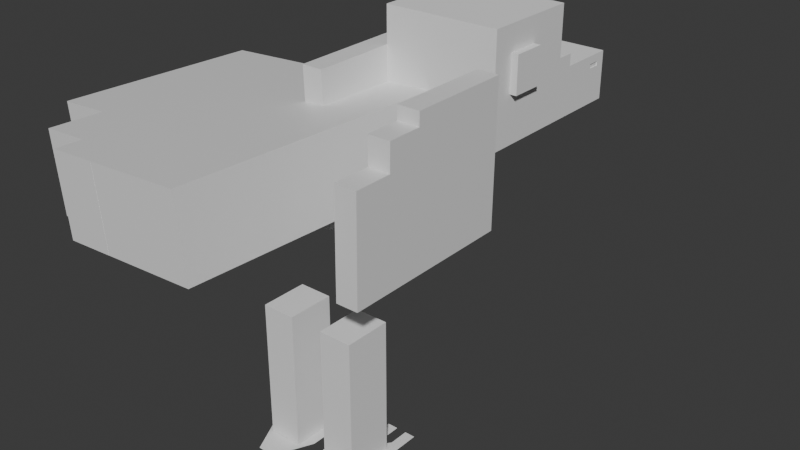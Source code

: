 # Source: Duck_Minecraft_Model_A.blend  (saved by Blender 5.0.119; exported with 4.5.12 LTS)
import bpy
from mathutils import Matrix  # noqa: F401  (used for matrix-valued properties, if any)

bpy.ops.wm.read_factory_settings(use_empty=True)
scene = bpy.context.scene
scene.name = 'Scene'

# ---- collections
col_collection = bpy.data.collections.new('Collection'); scene.collection.children.link(col_collection)

# ---- materials (node trees are filled in below, after node groups)
mat_material = bpy.data.materials.new('Material')
mat_material.alpha_threshold = 0.0
mat_material.use_backface_culling_lightprobe_volume = False
mat_material.roughness = 0.5
mat_material.line_color = (0.0, 0.0, 0.0, 1.0)

# ---- material node trees
mat_material.use_nodes = True; mat_material.node_tree.nodes.clear()
_N = mat_material.node_tree.nodes; _L = mat_material.node_tree.links
n0 = _N.new('ShaderNodeOutputMaterial'); n0.name = 'Material Output'; n0.location = (200, 100)
n1 = _N.new('ShaderNodeBsdfPrincipled'); n1.name = 'Principled BSDF'; n1.location = (-200, 100)
_L.new(n1.outputs[0], n0.inputs[0])
n0.is_active_output = True

# ---- world
world_world = bpy.data.worlds.new('World'); scene.world = world_world
world_world.use_nodes = True; world_world.node_tree.nodes.clear()
_N = world_world.node_tree.nodes; _L = world_world.node_tree.links
n0 = _N.new('ShaderNodeOutputWorld'); n0.name = 'World Output'; n0.location = (200, 100)
n1 = _N.new('ShaderNodeBackground'); n1.name = 'Background'; n1.location = (-200, 100)
n1.inputs[0].default_value = (0.05088, 0.05088, 0.05088, 1.0)
_L.new(n1.outputs[0], n0.inputs[0])
n0.is_active_output = True
world_world.color = (0.05088, 0.05088, 0.05088)
world_world.sun_shadow_jitter_overblur = 0.0

# ---- meshes
me_cube = bpy.data.meshes.new('Cube')
me_cube.from_pydata([(0.5994, 1.0, -1.0), (-0.6419, 1.0, -1.0), (0.5994, -1.0, 1.0), (-0.6419, -1.0, 1.0), (0.5994, -1.777, 1.0), (-0.6419, -1.777, 1.0), (-0.6419, -1.0, -1.0), (0.5994, -1.0, -1.0), (-0.6419, 1.0, 1.0), (0.5994, 1.0, 1.0), (0.5994, -1.0, -0.5676), (-0.6419, -1.0, -0.5676), (0.5994, -1.777, 0.2162), (-0.6419, -1.777, 0.2162), (0.5994, -0.2396, -1.0), (-0.6419, -0.2396, -1.0), (0.5994, -1.0, 0.2162), (-0.6419, -1.0, 0.2162), (0.5994, -1.0, -0.1757), (-0.6419, -1.0, -0.1757), (0.5994, -0.5129, -1.0), (-0.6419, -0.5129, -1.0), (0.5994, -0.7465, -1.0), (-0.6419, -0.7465, -1.0), (0.5994, -1.52, -0.5676), (-0.6419, -1.52, -0.5676), (0.5994, -1.52, -0.1757), (-0.6419, -1.52, -0.1757), (0.5994, -1.778, 0.2162), (-0.6419, -1.778, 0.2162), (0.5994, -1.778, -0.1757), (-0.6419, -1.778, -0.1757), (0.5994, -1.772, 0.2162), (-0.6419, -1.772, 0.2162), (-0.6405, -1.0, -0.5676), (-0.6405, -1.0, -1.0), (0.5994, 1.0, -1.0), (0.5994, -1.0, 1.0), (0.5994, -1.777, 1.0), (0.5994, -1.0, -1.0), (0.5994, 1.0, 1.0), (0.5994, -1.0, -0.5676), (0.5994, -1.777, 0.2162), (0.5994, -0.2396, -1.0), (0.5994, -1.0, -0.1757), (0.5994, -0.5129, -1.0), (0.5994, -0.7465, -1.0), (0.5994, -1.52, -0.5676), (0.5994, -1.52, -0.1757), (0.5994, -1.778, 0.2162), (0.5994, -1.778, -0.1757)], [], [(3, 5, 4, 2), (17, 16, 32, 33), (33, 32, 12, 13), (19, 18, 30, 31), (16, 17, 29, 28), (30, 28, 29, 31), (37, 16, 44, 41, 39, 46, 45, 43, 36, 40), (18, 19, 27, 26), (11, 10, 24, 25), (42, 28, 16, 37, 38), (24, 26, 27, 25), (8, 3, 2, 9), (21, 20, 22, 23), (15, 14, 20, 21), (1, 0, 14, 15), (49, 50, 44, 16, 28), (7, 10, 11, 6), (1, 8, 9, 0), (23, 22, 7, 6), (50, 44, 41, 47, 48), (12, 4, 5, 13), (27, 19, 11, 25), (5, 3, 17, 29, 13), (3, 8, 1, 15, 21, 23, 6, 35, 34, 11, 19, 17), (17, 19, 31, 29)])
_uv = me_cube.uv_layers.new(name='UVMap')
_uv.uv.foreach_set('vector', [0.8302, 0.75, 0.8302, 0.75, 0.6751, 0.75, 0.6751, 0.75, 0.527, 0.9552, 0.527, 0.8001, 0.527, 0.8001, 0.527, 0.9552, 0.527, 0.9552, 0.527, 0.8001, 0.527, 0.8001, 0.527, 0.9552, 0.478, 0.9552, 0.478, 0.8001, 0.478, 0.8001, 0.478, 0.9552, 0.527, 0.8001, 0.527, 0.9552, 0.527, 0.9552, 0.527, 0.8001, 0.478, 0.8001, 0.527, 0.8001, 0.527, 0.9552, 0.478, 0.9552, 0.0, 0.0, 0.527, 0.8001, 0.0, 0.0, 0.0, 0.0, 0.0, 0.0, 0.0, 0.0, 0.0, 0.0, 0.0, 0.0, 0.0, 0.0, 0.0, 0.0, 0.478, 0.8001, 0.478, 0.9552, 0.478, 0.9552, 0.478, 0.8001, 0.4291, 0.9552, 0.4291, 0.8001, 0.4291, 0.8001, 0.4291, 0.9552, 0.0, 0.0, 0.0, 0.0, 0.0, 0.0, 0.0, 0.0, 0.0, 0.0, 0.4291, 0.8001, 0.478, 0.8001, 0.478, 0.9552, 0.4291, 0.9552, 0.8302, 0.5, 0.8302, 0.75, 0.6751, 0.75, 0.6751, 0.5, 0.1698, 0.6891, 0.3249, 0.6891, 0.3249, 0.7183, 0.1698, 0.7183, 0.1698, 0.6549, 0.3249, 0.6549, 0.3249, 0.6891, 0.1698, 0.6891, 0.1698, 0.5, 0.3249, 0.5, 0.3249, 0.6549, 0.1698, 0.6549, 0.0, 0.0, 0.0, 0.0, 0.0, 0.0, 0.527, 0.8001, 0.527, 0.8001, 0.375, 0.8001, 0.4291, 0.8001, 0.4291, 0.9552, 0.375, 0.9552, 0.375, 0.2948, 0.625, 0.2948, 0.625, 0.4499, 0.375, 0.4499, 0.1698, 0.7183, 0.3249, 0.7183, 0.3249, 0.75, 0.1698, 0.75, 0.0, 0.0, 0.0, 0.0, 0.0, 0.0, 0.0, 0.0, 0.0, 0.0, 0.527, 0.8001, 0.625, 0.8001, 0.625, 0.9552, 0.527, 0.9552, 0.478, 0.9552, 0.478, 0.9552, 0.4291, 0.9552, 0.4291, 0.9552, 0.625, 0.9552, 0.8302, 0.75, 0.527, 0.9552, 0.527, 0.9552, 0.527, 0.9552, 0.8302, 0.75, 0.625, 0.2948, 0.1698, 0.5, 0.1698, 0.6549, 0.1698, 0.6891, 0.1698, 0.7183, 0.1698, 0.75, 0.0, 0.0, 0.0, 0.0, 0.4291, 0.9552, 0.0, 0.0, 0.527, 0.9552, 0.0, 0.0, 0.0, 0.0, 0.0, 0.0, 0.0, 0.0])
me_cube.materials.append(mat_material)
me_cube.use_mirror_vertex_groups = False
me_cube.update()
me_cube_001 = bpy.data.meshes.new('Cube.001')
me_cube_001.from_pydata([(-1.0, -1.0, -1.0), (-1.0, -1.0, 1.0), (-1.0, 1.0, -1.0), (-1.0, 1.0, 1.0), (1.0, -1.0, -1.0), (1.0, -1.0, 1.0), (1.0, 1.0, -1.0), (1.0, 1.0, 1.0)], [], [(0, 1, 3, 2), (2, 3, 7, 6), (6, 7, 5, 4), (4, 5, 1, 0), (2, 6, 4, 0), (7, 3, 1, 5)])
_uv = me_cube_001.uv_layers.new(name='UVMap')
_uv.uv.foreach_set('vector', [0.375, 0.0, 0.625, 0.0, 0.625, 0.25, 0.375, 0.25, 0.375, 0.25, 0.625, 0.25, 0.625, 0.5, 0.375, 0.5, 0.375, 0.5, 0.625, 0.5, 0.625, 0.75, 0.375, 0.75, 0.375, 0.75, 0.625, 0.75, 0.625, 1.0, 0.375, 1.0, 0.125, 0.5, 0.375, 0.5, 0.375, 0.75, 0.125, 0.75, 0.625, 0.5, 0.875, 0.5, 0.875, 0.75, 0.625, 0.75])
me_cube_001.update()
me_cube_011 = bpy.data.meshes.new('Cube.011')
me_cube_011.from_pydata([(-1.0, -1.0, -1.0), (-1.0, -1.0, 1.0), (-1.0, 1.0, -1.0), (-1.0, 1.0, 1.0), (1.0, -1.0, -1.0), (1.0, -1.0, 1.0), (1.0, 1.0, -1.0), (1.0, 1.0, 1.0)], [], [(0, 1, 3, 2), (2, 3, 7, 6), (6, 7, 5, 4), (4, 5, 1, 0), (2, 6, 4, 0), (7, 3, 1, 5)])
_uv = me_cube_011.uv_layers.new(name='UVMap')
_uv.uv.foreach_set('vector', [0.375, 0.0, 0.625, 0.0, 0.625, 0.25, 0.375, 0.25, 0.375, 0.25, 0.625, 0.25, 0.625, 0.5, 0.375, 0.5, 0.375, 0.5, 0.625, 0.5, 0.625, 0.75, 0.375, 0.75, 0.375, 0.75, 0.625, 0.75, 0.625, 1.0, 0.375, 1.0, 0.125, 0.5, 0.375, 0.5, 0.375, 0.75, 0.125, 0.75, 0.625, 0.5, 0.875, 0.5, 0.875, 0.75, 0.625, 0.75])
me_cube_011.update()
me_cube_012 = bpy.data.meshes.new('Cube.012')
me_cube_012.from_pydata([(-1.0, 1.0, 1.0), (-1.0, 1.0, -1.0), (-1.0, -1.0, 1.0), (-1.0, -1.0, -1.0), (-1.0, -1.0, -0.5676), (-1.0, -0.2396, -1.0), (-1.0, -0.2396, 1.0), (-1.0, -1.0, 0.2162), (-1.0, -0.2396, 0.2162), (-1.0, -0.5129, -1.0), (-1.0, -1.0, -0.1757), (-1.0, -0.5129, 0.2162), (-1.0, -0.7465, -1.0), (-1.0, -1.777, 1.0), (-1.0, -1.777, 0.2162), (-1.0, -0.7465, 0.2162), (-1.0, -1.52, -0.5676), (-1.0, -1.52, -0.1757), (-1.0, -1.778, -0.1757), (-1.0, -1.778, 0.2162), (-0.6419, 1.0, -1.0), (-0.6419, -1.0, 1.0), (-0.6419, -1.777, 1.0), (-0.6419, -1.0, -1.0), (-0.6419, 1.0, 1.0), (-0.6419, -1.0, -0.5676), (-0.6419, -1.777, 0.2162), (-0.6419, -0.2396, -1.0), (-0.6419, -1.0, 0.2162), (-0.6419, -1.0, -0.1757), (-0.6419, -0.5129, -1.0), (-0.6419, -0.7465, -1.0), (-0.6419, -1.52, -0.5676), (-0.6419, -1.52, -0.1757), (-0.6419, -1.778, 0.2162), (-0.6419, -1.778, -0.1757)], [], [(26, 22, 13, 14), (14, 13, 2, 7), (23, 25, 4, 3), (6, 8, 11, 15, 7, 2), (10, 4, 16, 17), (8, 6, 0, 1, 5, 9, 12, 3, 4, 10, 7, 15, 11), (32, 33, 17, 16), (29, 10, 17, 33), (35, 34, 19, 18), (7, 10, 18, 19), (28, 7, 19, 34), (2, 13, 22, 21), (34, 26, 22, 21, 28), (10, 29, 35, 18), (4, 25, 32, 16), (6, 2, 21, 24, 0), (9, 30, 31, 12), (5, 27, 30, 9), (1, 20, 27, 5), (1, 0, 24, 20), (12, 31, 23, 3), (33, 32, 25, 29), (29, 25, 23, 31, 30, 27, 20, 24, 21, 28), (26, 34, 35, 29, 28), (28, 26, 14, 7)])
_uv = me_cube_012.uv_layers.new(name='UVMap')
_uv.uv.foreach_set('vector', [0.527, 0.9552, 0.625, 0.9552, 0.625, 1.0, 0.527, 1.0, 0.527, 0.0, 0.625, 0.0, 0.625, 0.0, 0.527, 0.0, 0.375, 0.9552, 0.4291, 0.9552, 0.4291, 1.0, 0.375, 1.0, 0.625, 0.09505, 0.527, 0.09505, 0.527, 0.06088, 0.527, 0.03169, 0.527, 0.0, 0.625, 0.0, 0.478, 0.0, 0.4291, 0.0, 0.4291, 0.0, 0.478, 0.0, 0.527, 0.09505, 0.625, 0.09505, 0.625, 0.25, 0.375, 0.25, 0.375, 0.09505, 0.375, 0.06088, 0.375, 0.03169, 0.375, 0.0, 0.4291, 0.0, 0.478, 0.0, 0.527, 0.0, 0.527, 0.03169, 0.527, 0.06088, 0.4291, 0.9552, 0.478, 0.9552, 0.478, 1.0, 0.4291, 1.0, 0.478, 0.9552, 0.478, 1.0, 0.478, 1.0, 0.478, 0.9552, 0.478, 0.9552, 0.527, 0.9552, 0.527, 1.0, 0.478, 1.0, 0.527, 0.0, 0.478, 0.0, 0.478, 0.0, 0.527, 0.0, 0.527, 0.9552, 0.527, 1.0, 0.527, 1.0, 0.527, 0.9552, 0.875, 0.75, 0.875, 0.75, 0.8302, 0.75, 0.8302, 0.75, 0.527, 0.9552, 0.527, 0.9552, 0.8302, 0.75, 0.8302, 0.75, 0.527, 0.9552, 0.478, 1.0, 0.478, 0.9552, 0.478, 0.9552, 0.478, 1.0, 0.4291, 1.0, 0.4291, 0.9552, 0.4291, 0.9552, 0.4291, 1.0, 0.875, 0.6549, 0.875, 0.75, 0.8302, 0.75, 0.8302, 0.5, 0.875, 0.5, 0.125, 0.6891, 0.1698, 0.6891, 0.1698, 0.7183, 0.125, 0.7183, 0.125, 0.6549, 0.1698, 0.6549, 0.1698, 0.6891, 0.125, 0.6891, 0.125, 0.5, 0.1698, 0.5, 0.1698, 0.6549, 0.125, 0.6549, 0.375, 0.25, 0.625, 0.25, 0.625, 0.2948, 0.375, 0.2948, 0.125, 0.7183, 0.1698, 0.7183, 0.1698, 0.75, 0.125, 0.75, 0.478, 0.9552, 0.4291, 0.9552, 0.4291, 0.9552, 0.478, 0.9552, 0.478, 0.9552, 0.4291, 0.9552, 0.375, 0.9552, 0.1698, 0.7183, 0.1698, 0.6891, 0.1698, 0.6549, 0.1698, 0.5, 0.625, 0.2948, 0.8302, 0.75, 0.527, 0.9552, 0.0, 0.0, 0.0, 0.0, 0.0, 0.0, 0.0, 0.0, 0.0, 0.0, 0.527, 0.9552, 0.527, 0.9552, 0.527, 1.0, 0.527, 1.0])
me_cube_012.materials.append(mat_material)
me_cube_012.use_mirror_vertex_groups = False
me_cube_012.update()
me_cube_013 = bpy.data.meshes.new('Cube.013')
me_cube_013.from_pydata([(-1.0, 1.0, 1.0), (-1.0, 1.0, -1.0), (-1.0, -1.0, 1.0), (-1.0, -1.0, -1.0), (-1.0, -1.0, -0.5676), (-1.0, -0.2396, -1.0), (-1.0, -0.2396, 1.0), (-1.0, -1.0, 0.2162), (-1.0, -0.2396, 0.2162), (-1.0, -0.5129, -1.0), (-1.0, -1.0, -0.1757), (-1.0, -0.5129, 0.2162), (-1.0, -0.7465, -1.0), (-1.0, -1.777, 1.0), (-1.0, -1.777, 0.2162), (-1.0, -0.7465, 0.2162), (-1.0, -1.52, -0.5676), (-1.0, -1.52, -0.1757), (-1.0, -1.778, -0.1757), (-1.0, -1.778, 0.2162), (-0.6419, 1.0, -1.0), (-0.6419, -1.0, 1.0), (-0.6419, -1.777, 1.0), (-0.6419, -1.0, -1.0), (-0.6419, 1.0, 1.0), (-0.6419, -1.0, -0.5676), (-0.6419, -1.777, 0.2162), (-0.6419, -0.2396, -1.0), (-0.6419, -1.0, 0.2162), (-0.6419, -1.0, -0.1757), (-0.6419, -0.5129, -1.0), (-0.6419, -0.7465, -1.0), (-0.6419, -1.52, -0.5676), (-0.6419, -1.52, -0.1757), (-0.6419, -1.778, 0.2162), (-0.6419, -1.778, -0.1757)], [], [(26, 22, 13, 14), (14, 13, 2, 7), (23, 25, 4, 3), (6, 8, 11, 15, 7, 2), (10, 4, 16, 17), (8, 6, 0, 1, 5, 9, 12, 3, 4, 10, 7, 15, 11), (32, 33, 17, 16), (29, 10, 17, 33), (35, 34, 19, 18), (7, 10, 18, 19), (28, 7, 19, 34), (2, 13, 22, 21), (34, 26, 22, 21, 28), (10, 29, 35, 18), (4, 25, 32, 16), (6, 2, 21, 24, 0), (9, 30, 31, 12), (5, 27, 30, 9), (1, 20, 27, 5), (1, 0, 24, 20), (12, 31, 23, 3), (33, 32, 25, 29), (29, 25, 23, 31, 30, 27, 20, 24, 21, 28), (26, 34, 35, 29, 28), (28, 26, 14, 7)])
_uv = me_cube_013.uv_layers.new(name='UVMap')
_uv.uv.foreach_set('vector', [0.527, 0.9552, 0.625, 0.9552, 0.625, 1.0, 0.527, 1.0, 0.527, 0.0, 0.625, 0.0, 0.625, 0.0, 0.527, 0.0, 0.375, 0.9552, 0.4291, 0.9552, 0.4291, 1.0, 0.375, 1.0, 0.625, 0.09505, 0.527, 0.09505, 0.527, 0.06088, 0.527, 0.03169, 0.527, 0.0, 0.625, 0.0, 0.478, 0.0, 0.4291, 0.0, 0.4291, 0.0, 0.478, 0.0, 0.527, 0.09505, 0.625, 0.09505, 0.625, 0.25, 0.375, 0.25, 0.375, 0.09505, 0.375, 0.06088, 0.375, 0.03169, 0.375, 0.0, 0.4291, 0.0, 0.478, 0.0, 0.527, 0.0, 0.527, 0.03169, 0.527, 0.06088, 0.4291, 0.9552, 0.478, 0.9552, 0.478, 1.0, 0.4291, 1.0, 0.478, 0.9552, 0.478, 1.0, 0.478, 1.0, 0.478, 0.9552, 0.478, 0.9552, 0.527, 0.9552, 0.527, 1.0, 0.478, 1.0, 0.527, 0.0, 0.478, 0.0, 0.478, 0.0, 0.527, 0.0, 0.527, 0.9552, 0.527, 1.0, 0.527, 1.0, 0.527, 0.9552, 0.875, 0.75, 0.875, 0.75, 0.8302, 0.75, 0.8302, 0.75, 0.527, 0.9552, 0.527, 0.9552, 0.8302, 0.75, 0.8302, 0.75, 0.527, 0.9552, 0.478, 1.0, 0.478, 0.9552, 0.478, 0.9552, 0.478, 1.0, 0.4291, 1.0, 0.4291, 0.9552, 0.4291, 0.9552, 0.4291, 1.0, 0.875, 0.6549, 0.875, 0.75, 0.8302, 0.75, 0.8302, 0.5, 0.875, 0.5, 0.125, 0.6891, 0.1698, 0.6891, 0.1698, 0.7183, 0.125, 0.7183, 0.125, 0.6549, 0.1698, 0.6549, 0.1698, 0.6891, 0.125, 0.6891, 0.125, 0.5, 0.1698, 0.5, 0.1698, 0.6549, 0.125, 0.6549, 0.375, 0.25, 0.625, 0.25, 0.625, 0.2948, 0.375, 0.2948, 0.125, 0.7183, 0.1698, 0.7183, 0.1698, 0.75, 0.125, 0.75, 0.478, 0.9552, 0.4291, 0.9552, 0.4291, 0.9552, 0.478, 0.9552, 0.478, 0.9552, 0.4291, 0.9552, 0.375, 0.9552, 0.1698, 0.7183, 0.1698, 0.6891, 0.1698, 0.6549, 0.1698, 0.5, 0.625, 0.2948, 0.8302, 0.75, 0.527, 0.9552, 0.0, 0.0, 0.0, 0.0, 0.0, 0.0, 0.0, 0.0, 0.0, 0.0, 0.527, 0.9552, 0.527, 0.9552, 0.527, 1.0, 0.527, 1.0])
me_cube_013.materials.append(mat_material)
me_cube_013.use_mirror_vertex_groups = False
me_cube_013.update()
me_plane_002 = bpy.data.meshes.new('Plane.002')
me_plane_002.from_pydata([(-1.0, 1.0, 0.0), (1.0, 1.0, 0.0), (-0.5929, 0.6189, 0.0), (-0.5929, 1.0, 0.0), (0.1986, 1.0, 0.0), (-0.2082, 1.0, 0.0), (-1.0, 0.6189, 0.0), (1.0, 0.6189, 0.0), (-0.2082, 0.6189, 0.0), (0.1986, 0.6189, 0.0), (0.5393, 1.0, 0.0), (0.5393, 0.6189, 0.0), (1.0, -0.3069, 0.0), (-1.0, -0.3069, 0.0), (-0.3333, -1.0, 0.0), (0.3333, -1.0, 0.0), (0.369, 0.4981, 0.0), (-0.4005, 0.4981, 0.0)], [], [(11, 7, 1, 10), (8, 9, 4, 5), (8, 17, 2, 6, 13, 14, 15, 12, 7, 11, 16, 9), (6, 2, 3, 0)])
_uv = me_plane_002.uv_layers.new(name='UVMap')
_uv.uv.foreach_set('vector', [0.7696, 0.6931, 1.0, 0.6931, 1.0, 1.0, 0.7696, 1.0, 0.3959, 0.6931, 0.5993, 0.6931, 0.5993, 1.0, 0.3959, 1.0, 0.3959, 0.6931, 0.2997, 0.6931, 0.2035, 0.6931, 0.0, 0.6931, 0.0, 0.0, 0.0, 0.0, 0.0, 0.0, 0.0, 0.0, 1.0, 0.6931, 0.7696, 0.6931, 0.6845, 0.6931, 0.5993, 0.6931, 0.0, 0.6931, 0.2035, 0.6931, 0.2035, 1.0, 0.0, 1.0])
me_plane_002.update()
me_plane_001 = bpy.data.meshes.new('Plane.001')
me_plane_001.from_pydata([(-1.0, 1.0, 0.0), (1.0, 1.0, 0.0), (-0.5929, 0.6189, 0.0), (-0.5929, 1.0, 0.0), (0.1986, 1.0, 0.0), (-0.2082, 1.0, 0.0), (-1.0, 0.6189, 0.0), (1.0, 0.6189, 0.0), (-0.2082, 0.6189, 0.0), (0.1986, 0.6189, 0.0), (0.5393, 1.0, 0.0), (0.5393, 0.6189, 0.0), (1.0, -0.3069, 0.0), (-1.0, -0.3069, 0.0), (-0.3333, -1.0, 0.0), (0.3333, -1.0, 0.0), (0.369, 0.4981, 0.0), (-0.4005, 0.4981, 0.0)], [], [(11, 7, 1, 10), (8, 9, 4, 5), (8, 17, 2, 6, 13, 14, 15, 12, 7, 11, 16, 9), (6, 2, 3, 0)])
_uv = me_plane_001.uv_layers.new(name='UVMap')
_uv.uv.foreach_set('vector', [0.7696, 0.6931, 1.0, 0.6931, 1.0, 1.0, 0.7696, 1.0, 0.3959, 0.6931, 0.5993, 0.6931, 0.5993, 1.0, 0.3959, 1.0, 0.3959, 0.6931, 0.2997, 0.6931, 0.2035, 0.6931, 0.0, 0.6931, 0.0, 0.0, 0.0, 0.0, 0.0, 0.0, 0.0, 0.0, 1.0, 0.6931, 0.7696, 0.6931, 0.6845, 0.6931, 0.5993, 0.6931, 0.0, 0.6931, 0.2035, 0.6931, 0.2035, 1.0, 0.0, 1.0])
me_plane_001.update()
me_cube_002 = bpy.data.meshes.new('Cube.002')
me_cube_002.from_pydata([(-1.0, -1.0, -1.0), (-1.0, -1.0, 1.0), (-1.0, 1.0, 1.0), (1.0, -1.0, -1.0), (1.0, -1.0, 1.0), (1.0, 1.0, 1.0), (-1.0, 1.0, -0.1295), (1.0, 1.0, -0.1295), (-1.0, -0.5552, 1.0), (-1.0, 0.1115, 1.0), (0.9858, 2.076, -0.2782), (1.0, 0.1115, 1.0), (1.0, -0.5552, 1.0), (1.0, 0.1115, -0.1295), (1.0, -0.5552, -0.1295), (1.0, 0.1115, 0.5372), (1.0, -0.5552, 0.5372), (-1.0, -0.5552, -0.1295), (-1.0, 0.1115, -0.1295), (-1.0, -0.5552, 0.5372), (-1.0, 0.1115, 0.5372), (0.8959, 0.1115, -0.1295), (0.8959, -0.5552, -0.1295), (0.8959, 0.1115, 0.5372), (0.8959, -0.5552, 0.5372), (-1.104, -0.5552, -0.1295), (-1.104, 0.1115, -0.1295), (-1.104, -0.5552, 0.5372), (-1.104, 0.1115, 0.5372), (-1.0, 2.516, -0.1295), (-1.0, 2.516, -1.0), (1.0, 2.516, -1.0), (1.0, 2.516, -0.1295), (1.117, 0.1115, -0.1295), (1.117, -0.5552, -0.1295), (1.117, 0.1115, 0.5372), (1.117, -0.5552, 0.5372), (-1.0, 1.345, -0.1295), (0.9858, 2.317, -0.2782), (0.9858, 2.076, -0.3534), (1.0, 1.345, -0.1295), (-1.0, 1.0, 0.08661), (1.0, 1.0, 0.08661), (1.0, 1.345, 0.08661), (-1.0, 1.345, 0.08661), (-1.0, 1.735, -0.1295), (0.9858, 2.317, -0.3534), (1.0, 2.126, -0.1295), (1.0, 1.735, -1.0), (1.0, 2.126, -1.0), (-1.0, 2.126, -1.0), (-1.0, 1.735, -1.0), (-0.9798, 2.317, -0.2778), (-0.9798, 2.076, -0.2773), (-0.9798, 2.317, -0.353), (-0.9798, 2.076, -0.3525), (1.0, 2.076, -0.3534), (1.0, 2.076, -0.2782), (1.0, 2.317, -0.3534), (1.0, 2.317, -0.2782), (-1.0, 2.317, -0.353), (-1.0, 2.317, -0.2778), (-1.0, 2.076, -0.3525), (-1.0, 2.076, -0.2773)], [], [(0, 51, 48, 3), (59, 57, 10, 38), (20, 18, 26, 28), (16, 14, 22, 24), (9, 8, 1, 4, 12, 11, 5, 2), (30, 29, 32, 31), (15, 11, 12, 16), (19, 8, 9, 20), (25, 27, 28, 26), (23, 24, 36, 35), (19, 20, 28, 27), (18, 17, 25, 26), (15, 16, 24, 23), (13, 15, 23, 21), (14, 13, 21, 22), (17, 19, 27, 25), (56, 58, 46, 39), (49, 50, 30, 31), (33, 35, 36, 34), (21, 23, 35, 33), (22, 21, 33, 34), (24, 22, 34, 36), (40, 37, 44, 43), (55, 53, 52, 54), (41, 42, 43, 44), (7, 40, 43, 42), (37, 6, 41, 44), (6, 7, 42, 41), (6, 2, 5, 7), (40, 47, 32, 29, 45, 37), (48, 51, 50, 49), (3, 4, 1, 0), (39, 46, 38, 10), (63, 61, 52, 53), (32, 47, 59, 58, 49, 31), (58, 59, 38, 46), (3, 48, 49, 58, 56, 57, 59, 47, 40, 7, 5, 11, 15, 13, 14, 16, 12, 4), (61, 60, 54, 52), (29, 30, 50, 51, 62, 60, 61, 63, 45), (57, 56, 39, 10), (0, 1, 8, 19, 17, 18, 20, 9, 2, 6, 37, 45, 63, 62, 51), (62, 63, 53, 55), (60, 62, 55, 54)])
_uv = me_cube_002.uv_layers.new(name='UVMap')
_uv.uv.foreach_set('vector', [0.125, 0.75, 0.125, 0.5, 0.375, 0.5, 0.375, 0.75, 0.4652, 0.5069, 0.4652, 0.5151, 0.4652, 0.5151, 0.4652, 0.5069, 0.5671, 0.1389, 0.4838, 0.1389, 0.4838, 0.1389, 0.5671, 0.1389, 0.5671, 0.6944, 0.4838, 0.6944, 0.4838, 0.6944, 0.5671, 0.6944, 0.875, 0.6111, 0.875, 0.6944, 0.875, 0.75, 0.625, 0.75, 0.625, 0.6944, 0.625, 0.6111, 0.625, 0.5, 0.875, 0.5, 0.375, 0.25, 0.4838, 0.25, 0.4838, 0.5, 0.375, 0.5, 0.5671, 0.6111, 0.625, 0.6111, 0.625, 0.6944, 0.5671, 0.6944, 0.5671, 0.0556, 0.625, 0.0556, 0.625, 0.1389, 0.5671, 0.1389, 0.4838, 0.0556, 0.5671, 0.0556, 0.5671, 0.1389, 0.4838, 0.1389, 0.5671, 0.6111, 0.5671, 0.6944, 0.5671, 0.6944, 0.5671, 0.6111, 0.5671, 0.0556, 0.5671, 0.1389, 0.5671, 0.1389, 0.5671, 0.0556, 0.4838, 0.1389, 0.4838, 0.0556, 0.4838, 0.0556, 0.4838, 0.1389, 0.5671, 0.6111, 0.5671, 0.6944, 0.5671, 0.6944, 0.5671, 0.6111, 0.4838, 0.6111, 0.5671, 0.6111, 0.5671, 0.6111, 0.4838, 0.6111, 0.4838, 0.6944, 0.4838, 0.6111, 0.4838, 0.6111, 0.4838, 0.6944, 0.4838, 0.0556, 0.5671, 0.0556, 0.5671, 0.0556, 0.4838, 0.0556, 0.4558, 0.519, 0.4558, 0.5086, 0.4558, 0.5086, 0.4558, 0.519, 0.375, 0.5, 0.125, 0.5, 0.125, 0.5, 0.375, 0.5, 0.4838, 0.6111, 0.5671, 0.6111, 0.5671, 0.6944, 0.4838, 0.6944, 0.4838, 0.6111, 0.5671, 0.6111, 0.5671, 0.6111, 0.4838, 0.6111, 0.4838, 0.6944, 0.4838, 0.6111, 0.4838, 0.6111, 0.4838, 0.6944, 0.5671, 0.6944, 0.4838, 0.6944, 0.4838, 0.6944, 0.5671, 0.6944, 0.4838, 0.5, 0.4838, 0.25, 0.4838, 0.25, 0.4838, 0.5, 0.4559, 0.231, 0.4653, 0.2349, 0.4653, 0.2431, 0.4559, 0.2414, 0.4838, 0.25, 0.4838, 0.5, 0.4838, 0.5, 0.4838, 0.25, 0.4838, 0.5, 0.4838, 0.5, 0.4838, 0.5, 0.4838, 0.5, 0.4838, 0.25, 0.4838, 0.25, 0.4838, 0.25, 0.4838, 0.25, 0.4838, 0.25, 0.4838, 0.5, 0.4838, 0.5, 0.4838, 0.25, 0.4838, 0.25, 0.625, 0.25, 0.625, 0.5, 0.4838, 0.5, 0.4838, 0.5, 0.4838, 0.5, 0.4838, 0.5, 0.4838, 0.25, 0.4838, 0.25, 0.4838, 0.25, 0.375, 0.5, 0.125, 0.5, 0.125, 0.5, 0.375, 0.5, 0.375, 0.75, 0.625, 0.75, 0.625, 1.0, 0.375, 1.0, 0.4558, 0.519, 0.4558, 0.5086, 0.4652, 0.5069, 0.4652, 0.5151, 0.4653, 0.2349, 0.4653, 0.2431, 0.4653, 0.2431, 0.4653, 0.2349, 0.4838, 0.5, 0.4838, 0.5, 0.4652, 0.5069, 0.4558, 0.5086, 0.375, 0.5, 0.375, 0.5, 0.4558, 0.5086, 0.4652, 0.5069, 0.4652, 0.5069, 0.4558, 0.5086, 0.375, 0.75, 0.375, 0.5, 0.375, 0.5, 0.4558, 0.5086, 0.4558, 0.519, 0.4652, 0.5151, 0.4652, 0.5069, 0.4838, 0.5, 0.4838, 0.5, 0.4838, 0.5, 0.625, 0.5, 0.625, 0.6111, 0.5671, 0.6111, 0.4838, 0.6111, 0.4838, 0.6944, 0.5671, 0.6944, 0.625, 0.6944, 0.625, 0.75, 0.4653, 0.2431, 0.4559, 0.2414, 0.4559, 0.2414, 0.4653, 0.2431, 0.4838, 0.25, 0.375, 0.25, 0.375, 0.25, 0.375, 0.25, 0.4559, 0.231, 0.4559, 0.2414, 0.4653, 0.2431, 0.4653, 0.2349, 0.4838, 0.25, 0.4652, 0.5151, 0.4558, 0.519, 0.4558, 0.519, 0.4652, 0.5151, 0.375, 0.0, 0.625, 0.0, 0.625, 0.0556, 0.5671, 0.0556, 0.4838, 0.0556, 0.4838, 0.1389, 0.5671, 0.1389, 0.625, 0.1389, 0.625, 0.25, 0.4838, 0.25, 0.4838, 0.25, 0.4838, 0.25, 0.4653, 0.2349, 0.4559, 0.231, 0.375, 0.25, 0.4559, 0.231, 0.4653, 0.2349, 0.4653, 0.2349, 0.4559, 0.231, 0.4559, 0.2414, 0.4559, 0.231, 0.4559, 0.231, 0.4559, 0.2414])
me_cube_002.update()
arm_armature = bpy.data.armatures.new('Armature')  # bones are not reproduced
arm_armature_001 = bpy.data.armatures.new('Armature.001')  # bones are not reproduced
arm_armature_003 = bpy.data.armatures.new('Armature.003')  # bones are not reproduced

# ---- objects
ob_cube = bpy.data.objects.new('Cube', me_cube)
ob_cube_001 = bpy.data.objects.new('Cube.001', me_cube_001)
ob_cube_002 = bpy.data.objects.new('Cube.002', me_cube_011)
ob_cube_003 = bpy.data.objects.new('Cube.003', me_cube_012)
ob_cube_004 = bpy.data.objects.new('Cube.004', me_cube_013)
ob_plane = bpy.data.objects.new('Plane', me_plane_002)
ob_plane_001 = bpy.data.objects.new('Plane.001', me_plane_001)
ob_cube_005 = bpy.data.objects.new('Cube.005', me_cube_002)
ob_armature = bpy.data.objects.new('Armature', arm_armature)
ob_armature_001 = bpy.data.objects.new('Armature.001', arm_armature_001)
ob_armature_002 = bpy.data.objects.new('Armature.002', arm_armature_003)

# ---- transforms, parenting, visibility, modifiers, constraints
ob_cube.parent = ob_armature
ob_cube.matrix_parent_inverse = Matrix(((0.3818, 0.09469, 6.213, -3.733), (4.068, 0.03146, -0.5837, 0.3667), (0.03382, -4.853, 0.06913, 1.14), (-0.0, -0.0, -0.0, 1.0)))
ob_cube.location = (0.0, 0.1315, 0.5025)
ob_cube.scale = (0.2355, 0.2558, 0.1994)
ob_cube.lock_rotations_4d = False
ob_cube.empty_display_type = 'ARROWS'
ob_cube.lineart.crease_threshold = 0.0
ob_cube_001.location = (0.07802, 0.004735, 0.1654)
ob_cube_001.scale = (0.03994, 0.05657, 0.1648)
ob_cube_002.location = (-0.08343, 0.006251, 0.1658)
ob_cube_002.scale = (0.03994, 0.05657, 0.1648)
ob_cube_003.parent = ob_armature
ob_cube_003.matrix_parent_inverse = Matrix(((4.086, 0.0, -0.0, 0.7294), (0.0, -4.854, 0.07398, 0.1311), (-0.0, 0.09511, 6.24, -3.818), (0.0, -0.0, -0.0, 1.0)))
ob_cube_003.location = (-0.05821, 0.09, 0.5106)
ob_cube_003.rotation_euler = (0.0242, 0.007008, -0.01245)
ob_cube_003.scale = (0.1484, 0.1793, 0.1488)
ob_cube_003.lock_rotations_4d = False
ob_cube_003.empty_display_type = 'ARROWS'
ob_cube_003.lineart.crease_threshold = 0.0
ob_cube_004.parent = ob_armature_001
ob_cube_004.matrix_parent_inverse = Matrix(((4.549, -0.0, 0.0, -0.7502), (0.0, -4.648, -0.05994, 0.1864), (0.0, 0.08597, -6.666, 4.004), (-0.0, 0.0, 0.0, 1.0)))
ob_cube_004.location = (0.2911, 0.08075, 0.5025)
ob_cube_004.scale = (0.1499, 0.1793, 0.1488)
ob_cube_004.lock_rotations_4d = False
ob_cube_004.empty_display_type = 'ARROWS'
ob_cube_004.lineart.crease_threshold = 0.0
ob_plane.location = (0.07288, 0.0101, -7.022e-05)
ob_plane.scale = (-0.06237, 0.1254, 0.9974)
ob_plane_001.location = (-0.0815, 0.0129, -1.104e-05)
ob_plane_001.scale = (-0.06237, 0.1254, 0.9974)
ob_cube_005.location = (-0.005162, 0.5118, 0.7436)
ob_cube_005.scale = (0.147, 0.1258, 0.1378)
ob_armature.location = (-0.1785, 0.2423, 0.6082)
ob_armature.rotation_euler = (1.556, -0.0, 0.0)
ob_armature.scale = (0.2447, -0.1602, 0.206)
ob_armature.show_in_front = True
ob_armature_001.location = (0.1649, 0.2475, 0.6249)
ob_armature_001.rotation_euler = (1.584, -0.0, 0.0)
ob_armature_001.scale = (0.2199, 0.15, 0.2151)
ob_armature_001.show_in_front = True
ob_armature_002.parent = ob_armature
ob_armature_002.matrix_parent_inverse = Matrix(((0.3818, 0.09469, 6.213, -3.733), (4.068, 0.03146, -0.5837, 0.3667), (0.03382, -4.853, 0.06913, 1.14), (-0.0, -0.0, -0.0, 1.0)))
ob_armature_002.location = (0.162, 0.2482, 0.6179)
ob_armature_002.rotation_euler = (1.584, -0.0, -1.58)
ob_armature_002.scale = (0.1357, 0.15, 0.1578)
ob_armature_002.show_in_front = True

# ---- collection membership
col_collection.objects.link(ob_cube)
col_collection.objects.link(ob_cube_001)
col_collection.objects.link(ob_cube_002)
col_collection.objects.link(ob_cube_003)
col_collection.objects.link(ob_cube_004)
col_collection.objects.link(ob_plane)
col_collection.objects.link(ob_plane_001)
col_collection.objects.link(ob_cube_005)
col_collection.objects.link(ob_armature)
col_collection.objects.link(ob_armature_001)
col_collection.objects.link(ob_armature_002)

# ---- scene / render settings (as saved in the file)
scene.frame_start = 1; scene.frame_end = 250; scene.frame_set(193)
scene.render.engine = 'BLENDER_EEVEE_NEXT'
scene.render.bake_bias = 0.0
scene.render.bake_samples = 0
scene.cycles.sampling_pattern = 'TABULATED_SOBOL'
scene.eevee.use_volume_custom_range = False
bpy.context.view_layer.update()

# ---- added for rendering (the .blend has no active camera and no usable light): camera, sun
cam_auto = bpy.data.cameras.new('AutoCamera')
cam_auto.lens = 50.0
cam_auto.sensor_width = 36.0
cam_auto.clip_end = 1000.0
ob_auto_camera = bpy.data.objects.new('AutoCamera', cam_auto)
scene.collection.objects.link(ob_auto_camera)
ob_auto_camera.location = (1.38916, -1.41851, 1.55474)
ob_auto_camera.rotation_euler = (1.09748, -7.21219e-08, 0.694738)
scene.camera = ob_auto_camera
light_auto_sun = bpy.data.lights.new('AutoSun', 'SUN')
light_auto_sun.energy = 3.0
light_auto_sun.angle = 0.0523599
ob_auto_sun = bpy.data.objects.new('AutoSun', light_auto_sun)
scene.collection.objects.link(ob_auto_sun)
ob_auto_sun.rotation_euler = (0.872665, 0.174533, 0.523599)
bpy.context.view_layer.update()
